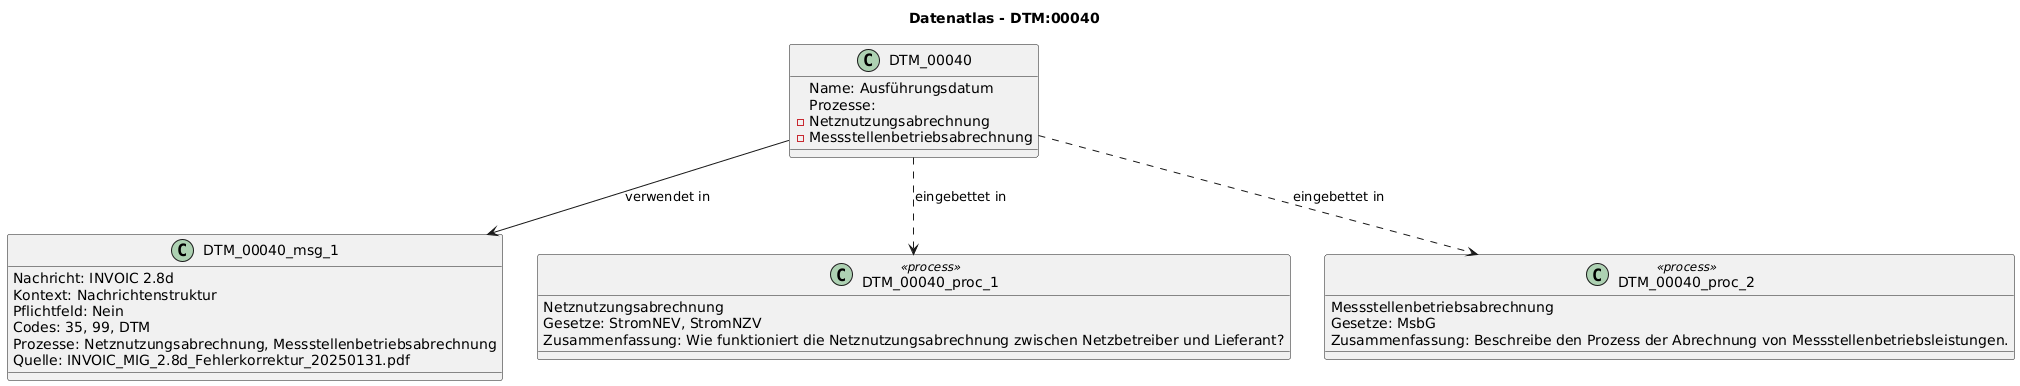

The diagram above was rendered by PlantUML. Its source (embedded in the PNG):
@startuml
title Datenatlas - DTM:00040
class DTM_00040 {
  Name: Ausführungsdatum
  Prozesse:
    - Netznutzungsabrechnung
    - Messstellenbetriebsabrechnung
}
class DTM_00040_msg_1 {
  Nachricht: INVOIC 2.8d
  Kontext: Nachrichtenstruktur
  Pflichtfeld: Nein
  Codes: 35, 99, DTM
  Prozesse: Netznutzungsabrechnung, Messstellenbetriebsabrechnung
  Quelle: INVOIC_MIG_2.8d_Fehlerkorrektur_20250131.pdf
}
DTM_00040 --> DTM_00040_msg_1 : verwendet in
class DTM_00040_proc_1 <<process>> {
  Netznutzungsabrechnung
  Gesetze: StromNEV, StromNZV
  Zusammenfassung: Wie funktioniert die Netznutzungsabrechnung zwischen Netzbetreiber und Lieferant?
}
DTM_00040 ..> DTM_00040_proc_1 : eingebettet in
class DTM_00040_proc_2 <<process>> {
  Messstellenbetriebsabrechnung
  Gesetze: MsbG
  Zusammenfassung: Beschreibe den Prozess der Abrechnung von Messstellenbetriebsleistungen.
}
DTM_00040 ..> DTM_00040_proc_2 : eingebettet in
@enduml